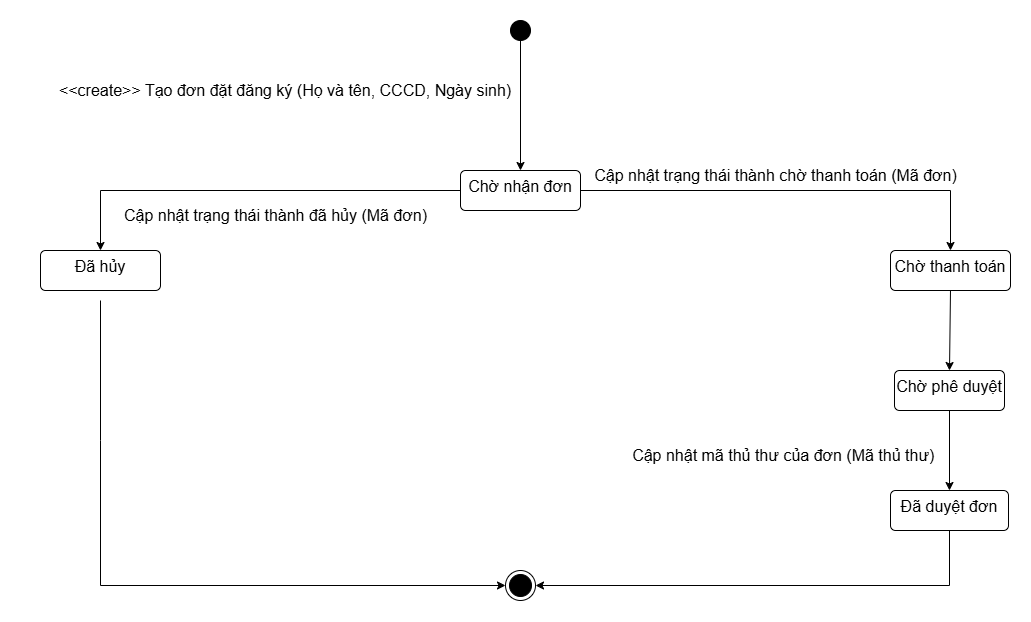

The diagram above was exported from draw.io. Its source (the exported page's mxGraphModel, read from the mxfile embedded in the PNG):
<mxGraphModel dx="753" dy="865" grid="1" gridSize="10" guides="1" tooltips="1" connect="1" arrows="1" fold="1" page="1" pageScale="1" pageWidth="850" pageHeight="1100" math="0" shadow="0">
  <root>
    <mxCell id="0" />
    <mxCell id="1" parent="0" />
    <mxCell id="K7_Qdan80VK_RzP2yJMt-4" value="" style="ellipse;fillColor=strokeColor;html=1;" vertex="1" parent="1">
      <mxGeometry x="1550" y="170" width="20" height="20" as="geometry" />
    </mxCell>
    <mxCell id="K7_Qdan80VK_RzP2yJMt-7" value="&lt;font style=&quot;font-size: 16px;&quot;&gt;Chờ thanh toán&lt;/font&gt;" style="html=1;align=center;verticalAlign=top;rounded=1;absoluteArcSize=1;arcSize=10;dashed=0;whiteSpace=wrap;" vertex="1" parent="1">
      <mxGeometry x="1930" y="400" width="120" height="40" as="geometry" />
    </mxCell>
    <mxCell id="K7_Qdan80VK_RzP2yJMt-8" value="&lt;span style=&quot;text-wrap-mode: nowrap;&quot;&gt;&lt;font style=&quot;font-size: 16px;&quot;&gt;&amp;lt;&amp;lt;create&amp;gt;&amp;gt; Tạo đơn đặt đăng ký (Họ và tên, CCCD, Ngày sinh)&lt;/font&gt;&lt;/span&gt;" style="text;html=1;align=center;verticalAlign=middle;whiteSpace=wrap;rounded=0;" vertex="1" parent="1">
      <mxGeometry x="1060" y="220" width="530" height="40" as="geometry" />
    </mxCell>
    <mxCell id="K7_Qdan80VK_RzP2yJMt-11" style="edgeStyle=orthogonalEdgeStyle;rounded=0;orthogonalLoop=1;jettySize=auto;html=1;exitX=0.5;exitY=1;exitDx=0;exitDy=0;entryX=0.5;entryY=0;entryDx=0;entryDy=0;" edge="1" parent="1" source="K7_Qdan80VK_RzP2yJMt-33" target="K7_Qdan80VK_RzP2yJMt-17">
      <mxGeometry relative="1" as="geometry">
        <mxPoint x="1896" y="652.5" as="sourcePoint" />
      </mxGeometry>
    </mxCell>
    <mxCell id="K7_Qdan80VK_RzP2yJMt-17" value="&lt;font style=&quot;font-size: 16px;&quot;&gt;Đã duyệt đơn&lt;/font&gt;" style="html=1;align=center;verticalAlign=top;rounded=1;absoluteArcSize=1;arcSize=10;dashed=0;whiteSpace=wrap;" vertex="1" parent="1">
      <mxGeometry x="1930" y="640" width="118" height="40" as="geometry" />
    </mxCell>
    <mxCell id="K7_Qdan80VK_RzP2yJMt-19" value="&lt;font style=&quot;font-size: 16px;&quot;&gt;Đã hủy&lt;/font&gt;" style="html=1;align=center;verticalAlign=top;rounded=1;absoluteArcSize=1;arcSize=10;dashed=0;whiteSpace=wrap;" vertex="1" parent="1">
      <mxGeometry x="1080" y="400" width="120" height="40" as="geometry" />
    </mxCell>
    <mxCell id="K7_Qdan80VK_RzP2yJMt-21" value="&lt;font style=&quot;font-size: 16px;&quot;&gt;Cập nhật trạng thái thành chờ thanh toán (Mã đơn)&lt;/font&gt;" style="text;html=1;align=center;verticalAlign=middle;resizable=0;points=[];autosize=1;strokeColor=none;fillColor=none;" vertex="1" parent="1">
      <mxGeometry x="1620" y="310" width="390" height="30" as="geometry" />
    </mxCell>
    <mxCell id="K7_Qdan80VK_RzP2yJMt-22" value="&lt;font style=&quot;font-size: 16px;&quot;&gt;Cập nhật trạng thái thành đã hủy (Mã đơn)&lt;/font&gt;" style="text;html=1;align=center;verticalAlign=middle;resizable=0;points=[];autosize=1;strokeColor=none;fillColor=none;" vertex="1" parent="1">
      <mxGeometry x="1150" y="350" width="330" height="30" as="geometry" />
    </mxCell>
    <mxCell id="K7_Qdan80VK_RzP2yJMt-23" value="&lt;font style=&quot;font-size: 16px;&quot;&gt;Cập nhật mã thủ thư của đơn (Mã thủ thư)&amp;nbsp;&lt;/font&gt;" style="text;html=1;align=center;verticalAlign=middle;resizable=0;points=[];autosize=1;strokeColor=none;fillColor=none;" vertex="1" parent="1">
      <mxGeometry x="1660" y="590" width="330" height="30" as="geometry" />
    </mxCell>
    <mxCell id="K7_Qdan80VK_RzP2yJMt-26" value="" style="ellipse;html=1;shape=endState;fillColor=strokeColor;" vertex="1" parent="1">
      <mxGeometry x="1545" y="720" width="30" height="30" as="geometry" />
    </mxCell>
    <mxCell id="K7_Qdan80VK_RzP2yJMt-33" value="&lt;font style=&quot;font-size: 16px;&quot;&gt;Chờ phê duyệt&lt;/font&gt;" style="html=1;align=center;verticalAlign=top;rounded=1;absoluteArcSize=1;arcSize=10;dashed=0;whiteSpace=wrap;" vertex="1" parent="1">
      <mxGeometry x="1934" y="520" width="110" height="40" as="geometry" />
    </mxCell>
    <mxCell id="K7_Qdan80VK_RzP2yJMt-34" value="" style="endArrow=classic;html=1;rounded=0;entryX=0.5;entryY=0;entryDx=0;entryDy=0;exitX=0.5;exitY=1;exitDx=0;exitDy=0;" edge="1" parent="1" source="K7_Qdan80VK_RzP2yJMt-7" target="K7_Qdan80VK_RzP2yJMt-33">
      <mxGeometry width="50" height="50" relative="1" as="geometry">
        <mxPoint x="1320" y="800" as="sourcePoint" />
        <mxPoint x="1370" y="750" as="targetPoint" />
      </mxGeometry>
    </mxCell>
    <mxCell id="K7_Qdan80VK_RzP2yJMt-36" value="&lt;font style=&quot;font-size: 16px;&quot;&gt;Chờ nhận đơn&lt;/font&gt;" style="html=1;align=center;verticalAlign=top;rounded=1;absoluteArcSize=1;arcSize=10;dashed=0;whiteSpace=wrap;" vertex="1" parent="1">
      <mxGeometry x="1500" y="320" width="120" height="40" as="geometry" />
    </mxCell>
    <mxCell id="K7_Qdan80VK_RzP2yJMt-41" value="" style="endArrow=classic;html=1;rounded=0;exitX=0.5;exitY=1;exitDx=0;exitDy=0;entryX=0.5;entryY=0;entryDx=0;entryDy=0;" edge="1" parent="1" source="K7_Qdan80VK_RzP2yJMt-4" target="K7_Qdan80VK_RzP2yJMt-36">
      <mxGeometry width="50" height="50" relative="1" as="geometry">
        <mxPoint x="1470" y="370" as="sourcePoint" />
        <mxPoint x="1520" y="320" as="targetPoint" />
      </mxGeometry>
    </mxCell>
    <mxCell id="K7_Qdan80VK_RzP2yJMt-43" value="" style="endArrow=classic;html=1;rounded=0;exitX=0;exitY=0.5;exitDx=0;exitDy=0;entryX=0.5;entryY=0;entryDx=0;entryDy=0;" edge="1" parent="1" source="K7_Qdan80VK_RzP2yJMt-36" target="K7_Qdan80VK_RzP2yJMt-19">
      <mxGeometry width="50" height="50" relative="1" as="geometry">
        <mxPoint x="1380" y="580" as="sourcePoint" />
        <mxPoint x="1140" y="400" as="targetPoint" />
        <Array as="points">
          <mxPoint x="1140" y="340" />
        </Array>
      </mxGeometry>
    </mxCell>
    <mxCell id="K7_Qdan80VK_RzP2yJMt-45" value="" style="endArrow=classic;html=1;rounded=0;exitX=1;exitY=0.5;exitDx=0;exitDy=0;entryX=0.5;entryY=0;entryDx=0;entryDy=0;" edge="1" parent="1" source="K7_Qdan80VK_RzP2yJMt-36" target="K7_Qdan80VK_RzP2yJMt-7">
      <mxGeometry width="50" height="50" relative="1" as="geometry">
        <mxPoint x="1700" y="400" as="sourcePoint" />
        <mxPoint x="1840" y="340" as="targetPoint" />
        <Array as="points">
          <mxPoint x="1990" y="340" />
        </Array>
      </mxGeometry>
    </mxCell>
    <mxCell id="K7_Qdan80VK_RzP2yJMt-48" value="" style="endArrow=classic;html=1;rounded=0;entryX=0;entryY=0.5;entryDx=0;entryDy=0;" edge="1" parent="1" target="K7_Qdan80VK_RzP2yJMt-26">
      <mxGeometry width="50" height="50" relative="1" as="geometry">
        <mxPoint x="1140" y="450" as="sourcePoint" />
        <mxPoint x="1420" y="750" as="targetPoint" />
        <Array as="points">
          <mxPoint x="1140" y="590" />
          <mxPoint x="1140" y="735" />
        </Array>
      </mxGeometry>
    </mxCell>
    <mxCell id="K7_Qdan80VK_RzP2yJMt-49" value="" style="endArrow=classic;html=1;rounded=0;entryX=1;entryY=0.5;entryDx=0;entryDy=0;exitX=0.5;exitY=1;exitDx=0;exitDy=0;" edge="1" parent="1" source="K7_Qdan80VK_RzP2yJMt-17" target="K7_Qdan80VK_RzP2yJMt-26">
      <mxGeometry width="50" height="50" relative="1" as="geometry">
        <mxPoint x="1957.5" y="710" as="sourcePoint" />
        <mxPoint x="1672.5" y="715" as="targetPoint" />
        <Array as="points">
          <mxPoint x="1989" y="735" />
        </Array>
      </mxGeometry>
    </mxCell>
  </root>
</mxGraphModel>